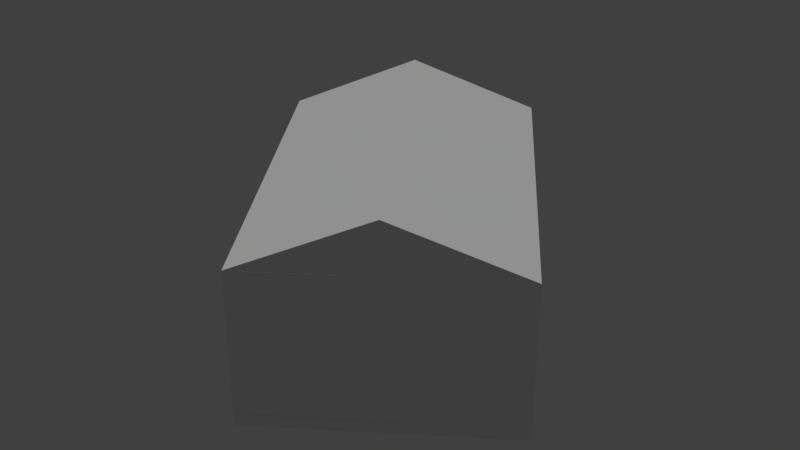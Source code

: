 # Source: tent.blend  (saved by Blender 2.79.7; exported with 4.5.12 LTS)
import bpy
from mathutils import Matrix  # noqa: F401  (used for matrix-valued properties, if any)

bpy.ops.wm.read_factory_settings(use_empty=True)
scene = bpy.context.scene
scene.name = 'Scene'

# ---- collections
col_collection_1 = bpy.data.collections.new('Collection 1'); scene.collection.children.link(col_collection_1)

# ---- materials (node trees are filled in below, after node groups)
mat_dirtfloor = bpy.data.materials.new('DIRTFLOOR')
mat_dirtfloor.alpha_threshold = 0.0
mat_dirtfloor.use_transparent_shadow = False
mat_dirtfloor.roughness = 0.5
mat_dirtfloor.specular_intensity = 0.0
mat_greencamo = bpy.data.materials.new('GREENCAMO')
mat_greencamo.alpha_threshold = 0.0
mat_greencamo.use_transparent_shadow = False
mat_greencamo.roughness = 0.5
mat_greencamo.specular_intensity = 0.0

# ---- material node trees

# ---- world
world_world = bpy.data.worlds.new('World'); scene.world = world_world
world_world.color = (0.05088, 0.05088, 0.05088)
world_world.use_sun_shadow = False
world_world.sun_shadow_jitter_overblur = 0.0

# ---- lights
light_hemi = bpy.data.lights.new('Hemi', 'SUN')
light_hemi.transmission_factor = 0.0
light_hemi.angle = 0.1993
light_hemi.energy = 1.0
light_hemi.shadow_buffer_clip_start = 0.5
light_hemi.shadow_soft_size = 0.1
light_hemi.shadow_cascade_max_distance = 1000.0

# ---- meshes
me_cube_002 = bpy.data.meshes.new('Cube.002')
me_cube_002.from_pydata([], [], [])
me_cube_002.use_remesh_preserve_volume = False
me_cube_002.use_remesh_preserve_attributes = False
me_cube_002.use_mirror_vertex_groups = False
me_cube_002.update()
me_tentmesh_007 = bpy.data.meshes.new('tentMesh.007')
me_tentmesh_007.from_pydata([(14.39, -6.571, 1.005), (1.283, -15.75, 1.005), (1.283, -15.75, 12.01), (2.43, -17.39, 1.005), (2.43, -17.39, 12.01), (14.39, -6.571, 12.01), (15.54, -8.209, 1.005), (15.54, -8.209, 12.01)], [], [(2, 5, 0), (1, 2, 0), (7, 5, 2), (7, 2, 4), (4, 2, 1), (4, 1, 3), (1, 0, 6), (1, 6, 3), (0, 5, 7), (0, 7, 6), (6, 7, 4), (6, 4, 3)])
_uv = me_tentmesh_007.uv_layers.new(name='tent-UV0')
_uv.uv.foreach_set('vector', [1.0, 0.3125, 0.0, 0.3125, 0.0, 1.0, 1.0, 1.0, 1.0, 0.3125, 0.0, 1.0, 0.0, 0.0, 0.0, 0.3125, 1.0, 0.3125, 0.0, 0.0, 1.0, 0.3125, -1.75, 0.25, -1.75, 0.25, 1.0, 0.3125, 1.0, 1.0, -1.75, 0.25, 1.0, 1.0, -1.75, 0.9375, 1.0, 1.0, 0.0, 1.0, 0.0, 0.0, 1.0, 1.0, 0.0, 0.0, -1.75, 0.9375, 0.0, 1.0, 0.0, 0.3125, 0.0, 0.0, 0.0, 1.0, 0.0, 0.0, -0.75, 0.9375, -0.75, 0.9375, -0.75, 0.25, -1.75, 0.25, -0.75, 0.9375, -1.75, 0.25, -1.75, 0.9375])
me_tentmesh_007.use_remesh_preserve_volume = False
me_tentmesh_007.use_remesh_preserve_attributes = False
me_tentmesh_007.use_mirror_vertex_groups = False
me_tentmesh_007.update()
me_tentmesh_006 = bpy.data.meshes.new('tentMesh.006')
me_tentmesh_006.from_pydata([(-16.42, 6.041, 1.005), (0.7921, -18.53, 1.005), (-14.78, 7.188, 1.005), (-16.42, 6.041, 12.01), (-14.78, 7.188, 12.01), (2.43, -17.39, 1.005), (2.43, -17.39, 12.01), (0.7919, -18.53, 12.01)], [], [(7, 3, 0), (1, 7, 0), (2, 3, 4), (7, 1, 5), (3, 7, 6), (3, 6, 4), (7, 5, 6), (6, 5, 2), (6, 2, 4), (5, 1, 0), (2, 0, 3), (5, 0, 2)])
_uv = me_tentmesh_006.uv_layers.new(name='tent-UV0')
_uv.uv.foreach_set('vector', [1.875, 0.3125, 0.0, 0.3125, 0.0, 1.0, 1.875, 1.0, 1.875, 0.3125, 0.0, 1.0, 1.75, 0.9375, 1.875, 0.25, 1.75, 0.25, 1.875, 0.3125, 1.875, 1.0, -1.75, 0.9375, 0.0, 0.3125, 1.875, 0.3125, -1.75, 0.25, 0.0, 0.3125, -1.75, 0.25, 1.75, 0.25, 1.875, 0.3125, -1.75, 0.9375, -1.75, 0.25, -1.75, 0.25, -1.75, 0.9375, 0.0, 0.0, -1.75, 0.25, 0.0, 0.0, 1.75, 0.25, -1.75, 0.9375, -1.875, 0.9375, 0.0, 1.0, 1.75, 0.9375, 1.875, 0.9375, 0.0, 0.3125, -1.75, 0.9375, 0.0, 1.0, 1.75, 0.9375])
me_tentmesh_006.use_remesh_preserve_volume = False
me_tentmesh_006.use_remesh_preserve_attributes = False
me_tentmesh_006.use_mirror_vertex_groups = False
me_tentmesh_006.update()
me_tentmesh_005 = bpy.data.meshes.new('tentMesh.005')
me_tentmesh_005.from_pydata([(17.18, -7.062, 1.005), (-0.0322, 17.51, 1.005), (-1.67, 16.37, 1.005), (-0.0322, 17.51, 12.01), (17.18, -7.062, 12.01), (-1.67, 16.37, 12.01), (15.54, -8.209, 1.005), (15.54, -8.209, 12.01)], [], [(0, 6, 2), (1, 2, 5), (0, 2, 1), (1, 5, 3), (2, 6, 7), (2, 7, 5), (5, 7, 4), (5, 4, 3), (7, 6, 0), (7, 0, 4), (4, 0, 1), (4, 1, 3)])
_uv = me_tentmesh_005.uv_layers.new(name='tent-UV0')
_uv.uv.foreach_set('vector', [-0.625, 0.9375, -0.75, 0.9375, 0.0, 0.0, 0.625, 0.9375, 0.75, 0.9375, 0.75, 0.25, -0.625, 0.9375, 0.0, 0.0, 0.625, 0.9375, 0.625, 0.9375, 0.75, 0.25, 0.625, 0.25, 0.0, 0.0, -0.75, 0.9375, -0.75, 0.25, 0.0, 0.0, -0.75, 0.25, 0.75, 0.25, 0.75, 0.25, -0.75, 0.25, -0.625, 0.25, 0.75, 0.25, -0.625, 0.25, 1.875, 0.3125, -0.75, 0.25, -0.75, 0.9375, -0.625, 0.9375, -0.75, 0.25, -0.625, 0.9375, 0.0, 0.3125, 0.0, 0.3125, 0.0, 1.0, 1.875, 1.0, 0.0, 0.3125, 1.875, 1.0, 1.875, 0.3125])
me_tentmesh_005.use_remesh_preserve_volume = False
me_tentmesh_005.use_remesh_preserve_attributes = False
me_tentmesh_005.use_mirror_vertex_groups = False
me_tentmesh_005.update()
me_tentmesh_004 = bpy.data.meshes.new('tentMesh.004')
me_tentmesh_004.from_pydata([(-14.78, 7.188, 1.005), (-13.63, 5.55, 12.01), (-13.63, 5.55, 1.005), (-14.78, 7.188, 12.01), (-8.224, 11.78, 12.01), (-7.077, 10.14, 12.01)], [], [(1, 2, 5), (0, 3, 4), (2, 3, 0), (3, 1, 5), (3, 5, 4), (5, 2, 0), (5, 0, 4), (2, 1, 3)])
_uv = me_tentmesh_004.uv_layers.new(name='tent-UV0')
_uv.uv.foreach_set('vector', [0.0, 1.0, 0.6875, 1.0, 0.0, 0.875, 1.75, 0.9375, 1.75, 0.25, 1.25, 0.25, 0.0, 1.0, 1.75, 0.25, 1.75, 0.9375, 0.0, 0.0, 0.0, 1.0, 0.0, 0.875, 0.0, 0.0, 0.0, 0.875, 0.25, 0.3012, 0.0, 0.875, 0.6875, 1.0, 0.25, 1.0, 0.0, 0.875, 0.25, 1.0, 1.25, 0.25, 0.6875, 1.0, 0.0, 1.0, 0.0, 0.0])
me_tentmesh_004.use_remesh_preserve_volume = False
me_tentmesh_004.use_remesh_preserve_attributes = False
me_tentmesh_004.use_mirror_vertex_groups = False
me_tentmesh_004.update()
me_tentmesh_003 = bpy.data.meshes.new('tentMesh.003')
me_tentmesh_003.from_pydata([(-1.67, 16.37, 1.005), (-0.5233, 14.73, 1.005), (-0.5233, 14.73, 12.01), (-1.67, 16.37, 12.01), (-7.077, 10.14, 12.01), (-8.224, 11.78, 12.01)], [], [(3, 0, 5), (1, 2, 4), (2, 0, 3), (1, 4, 5), (1, 5, 0), (5, 4, 2), (5, 2, 3), (2, 1, 0)])
_uv = me_tentmesh_003.uv_layers.new(name='tent-UV0')
_uv.uv.foreach_set('vector', [0.75, 0.25, 0.75, 0.9375, 1.25, 0.25, 0.0, 1.0, 0.6875, 1.0, 0.6875, 0.5625, 0.0, 0.0, 0.75, 0.9375, 0.75, 0.25, 0.0, 1.0, 0.6875, 0.5625, 0.0, 0.1851, 0.0, 1.0, 0.0, 0.1851, 0.75, 0.9375, 0.0, 0.1851, 0.4375, 0.1851, 0.6875, 1.0, 0.0, 0.1851, 0.6875, 1.0, 0.75, 0.25, 0.6875, 1.0, 0.0, 1.0, 0.0, 1.0])
me_tentmesh_003.use_remesh_preserve_volume = False
me_tentmesh_003.use_remesh_preserve_attributes = False
me_tentmesh_003.use_mirror_vertex_groups = False
me_tentmesh_003.update()
me_tentmesh_002 = bpy.data.meshes.new('tentMesh.002')
me_tentmesh_002.from_pydata([(-16.42, 6.041, 12.01), (-0.0322, 17.51, 12.01), (17.18, -7.062, 12.01), (0.7919, -18.53, 12.01), (8.983, -12.8, 16.01), (-8.224, 11.78, 16.01)], [], [(2, 4, 3), (4, 5, 3), (2, 1, 5), (5, 0, 3), (2, 5, 4), (0, 1, 2), (1, 0, 5), (0, 2, 3)])
_uv = me_tentmesh_002.uv_layers.new(name='tent-UV0')
_uv.uv.foreach_set('vector', [0.0, 0.0, -1.25, 0.0, -1.875, 0.25, -1.25, 2.25, -1.25, 0.375, -1.875, 0.25, -0.625, 2.25, -0.625, 0.375, 0.0, 0.0, 1.25, 0.0, 1.875, 0.25, -1.875, 2.25, -0.625, 2.25, 0.0, 0.0, -1.25, 2.25, 0.0, 0.0, -0.625, 0.375, -0.625, 2.25, -0.625, 0.375, 0.0, 0.0, 1.25, 0.0, 0.0, 0.0, -0.625, 2.25, -1.875, 0.25])
me_tentmesh_002.use_remesh_preserve_volume = False
me_tentmesh_002.use_remesh_preserve_attributes = False
me_tentmesh_002.use_mirror_vertex_groups = False
me_tentmesh_002.update()
me_tentmesh_001 = bpy.data.meshes.new('tentMesh.001')
me_tentmesh_001.from_pydata([(17.18, -7.062, 0.005334), (17.18, -7.062, 1.005), (-0.0322, 17.51, 0.005334), (-0.0322, 17.51, 1.005), (-16.42, 6.041, 0.005334), (-16.42, 6.041, 1.005), (0.7921, -18.53, 0.005334), (0.7921, -18.53, 1.005)], [], [(7, 5, 4), (6, 7, 4), (5, 3, 2), (4, 5, 2), (4, 2, 0), (6, 4, 0), (1, 5, 7), (2, 3, 1), (0, 1, 7), (2, 1, 0), (0, 7, 6), (1, 3, 5)])
_uv = me_tentmesh_001.uv_layers.new(name='tent-UV0')
_uv.uv.foreach_set('vector', [1.875, 0.9375, 0.0, 0.9375, 0.0, 1.0, 1.875, 1.0, 1.875, 0.9375, 0.0, 1.0, 1.25, 0.9375, 0.0, 0.9375, 0.0, 1.0, 1.25, 1.0, 1.25, 0.9375, 0.0, 1.0, 1.25, -0.875, 0.0, -0.875, 0.0, 1.0, 1.25, 1.0, 1.25, -0.875, 0.0, 1.0, 1.25, 0.9375, 0.0, 0.9375, 1.875, 0.9375, 1.875, 1.0, 1.875, 0.9375, 0.0, 0.9375, 0.0, 1.0, 0.0, 0.9375, 0.0, 0.9375, 1.875, 1.0, 0.0, 0.9375, 0.0, 1.0, 0.0, 1.0, 0.0, 0.9375, 1.875, 1.0, 0.0, 0.9375, 1.875, 0.9375, 1.25, 0.9375])
me_tentmesh_001.use_remesh_preserve_volume = False
me_tentmesh_001.use_remesh_preserve_attributes = False
me_tentmesh_001.use_mirror_vertex_groups = False
me_tentmesh_001.update()
me_tentmesh = bpy.data.meshes.new('tentMesh')
me_tentmesh.from_pydata([(8.588, -3.531, 0.002667), (8.588, -3.531, 0.5027), (-0.0161, 8.756, 0.002667), (-0.0161, 8.756, 0.5027), (-8.208, 3.02, 0.002667), (-8.208, 3.02, 0.5027), (0.396, -9.267, 0.002667), (0.396, -9.267, 0.5027), (7.195, -3.286, 0.5027), (0.6416, -7.874, 0.5027), (-0.8352, 8.183, 0.5027), (-7.388, 3.594, 0.5027), (0.6416, -7.874, 6.003), (-6.815, 2.775, 6.003), (-6.815, 2.775, 0.5027), (-8.208, 3.02, 6.003), (0.396, -9.267, 6.003), (-7.388, 3.594, 6.003), (1.215, -8.693, 0.5027), (1.215, -8.693, 6.003), (-0.0161, 8.756, 6.003), (8.588, -3.531, 6.003), (-0.2617, 7.363, 0.5027), (7.195, -3.286, 6.003), (-0.2617, 7.363, 6.003), (-0.8352, 8.183, 6.003), (7.768, -4.105, 0.5027), (7.768, -4.105, 6.003), (-3.538, 5.069, 6.003), (3.918, -5.58, 6.003), (4.492, -6.399, 8.003), (4.492, -6.399, 6.003), (-4.112, 5.888, 8.003), (-4.112, 5.888, 6.003), (0.3959, -9.267, 6.003), (4.492, -6.399, 8.003), (4.492, -6.399, 6.003), (-8.208, 3.02, 6.003), (-4.112, 5.888, 6.003), (-4.112, 5.888, 8.003), (3.918, -5.58, 6.003), (-3.538, 5.069, 6.003), (-6.815, 2.775, 6.003), (-7.389, 3.594, 6.003)], [], [(3, 1, 0), (2, 3, 0), (7, 5, 4), (6, 7, 4), (5, 3, 2), (4, 5, 2), (6, 0, 1), (7, 6, 1), (11, 9, 8), (10, 11, 8), (4, 2, 0), (6, 4, 0), (14, 13, 12), (9, 14, 12), (16, 15, 5), (7, 16, 5), (17, 11, 5), (15, 17, 5), (19, 16, 7), (18, 19, 7), (1, 3, 20), (21, 1, 20), (24, 22, 8), (23, 24, 8), (20, 3, 10), (25, 20, 10), (21, 27, 26), (1, 21, 26), (12, 23, 8), (9, 12, 8), (18, 26, 27), (19, 18, 27), (23, 29, 28), (24, 23, 28), (31, 21, 30), (20, 33, 32), (32, 30, 21), (20, 32, 21), (36, 35, 34), (39, 38, 37), (41, 40, 12), (13, 41, 12), (37, 34, 35), (39, 37, 35), (42, 14, 41), (11, 43, 38), (14, 11, 38), (41, 14, 38), (25, 10, 33), (22, 24, 28), (10, 22, 28), (33, 10, 28)])
me_tentmesh.polygons.foreach_set('material_index', [0, 0, 0, 0, 0, 0, 0, 0, 0, 0, 0, 0, 1, 1, 1, 1, 1, 1, 1, 1, 1, 1, 1, 1, 1, 1, 1, 1, 1, 1, 1, 1, 1, 1, 1, 1, 1, 1, 1, 1, 1, 1, 1, 1, 1, 1, 1, 1, 1, 1, 1, 1])
_uv = me_tentmesh.uv_layers.new(name='tent-UV0')
_uv.uv.foreach_set('vector', [1.875, 0.9375, 0.0, 0.9375, 0.0, 1.0, 1.875, 1.0, 1.875, 0.9375, 0.0, 1.0, 1.875, 0.9375, 0.0, 0.9375, 0.0, 1.0, 1.875, 1.0, 1.875, 0.9375, 0.0, 1.0, 1.25, 0.9375, 0.0, 0.9375, 0.0, 1.0, 1.25, 1.0, 1.25, 0.9375, 0.0, 1.0, 0.0, 1.0, 1.25, 1.0, 1.25, 0.9375, 0.0, 0.9375, 0.0, 1.0, 1.25, 0.9375, 0.125, -0.875, 0.125, 0.875, 1.125, 0.875, 1.125, -0.875, 0.125, -0.875, 1.125, 0.875, 1.25, -0.875, 0.0, -0.875, 0.0, 1.0, 1.25, 1.0, 1.25, -0.875, 0.0, 1.0, 1.75, 1.0, 1.75, 0.3125, 0.125, 0.3125, 0.125, 1.0, 1.75, 1.0, 0.125, 0.3125, 1.875, 0.3125, 0.0, 0.3125, 0.0, 1.0, 1.875, 1.0, 1.875, 0.3125, 0.0, 1.0, 1.75, 0.25, 1.75, 0.9375, 1.875, 0.9375, 1.875, 0.25, 1.75, 0.25, 1.875, 0.9375, -1.75, 0.25, -1.875, 0.25, -1.875, 0.9375, -1.75, 0.9375, -1.75, 0.25, -1.875, 0.9375, 0.0, 1.0, 1.875, 1.0, 1.875, 0.3125, 0.0, 0.3125, 0.0, 1.0, 1.875, 0.3125, 0.125, 0.3125, 0.125, 1.0, 1.75, 1.0, 1.75, 0.3125, 0.125, 0.3125, 1.75, 1.0, 0.625, 0.25, 0.625, 0.9375, 0.75, 0.9375, 0.75, 0.25, 0.625, 0.25, 0.75, 0.9375, -0.625, 0.25, -0.75, 0.25, -0.75, 0.9375, -0.625, 0.9375, -0.625, 0.25, -0.75, 0.9375, 1.0, 0.3125, 0.0, 0.3125, 0.0, 1.0, 1.0, 1.0, 1.0, 0.3125, 0.0, 1.0, -1.75, 0.9375, -0.75, 0.9375, -0.75, 0.25, -1.75, 0.25, -1.75, 0.9375, -0.75, 0.25, 0.75, 2.125, 1.25, 2.125, 1.25, 0.5, 0.75, 0.5, 0.75, 2.125, 1.25, 0.5, -1.25, 0.25, -0.625, 0.25, -1.25, 0.0, 0.625, 0.25, 1.25, 0.25, 1.25, 0.0, -1.25, 0.375, -1.25, 2.25, -0.625, 2.25, -0.625, 0.375, -1.25, 0.375, -0.625, 2.25, -1.25, 0.25, -1.25, 0.0, -1.875, 0.25, 1.25, 0.0, 1.25, 0.25, 1.875, 0.25, 1.25, 0.5, 1.25, 2.125, 1.75, 2.125, 1.75, 0.5, 1.25, 0.5, 1.75, 2.125, -1.875, 0.375, -1.875, 2.25, -1.25, 2.25, -1.25, 0.375, -1.875, 0.375, -1.25, 2.25, 0.0, 1.0, 0.6875, 1.0, 0.0, 0.875, 1.75, 0.9375, 1.75, 0.25, 1.25, 0.25, 0.0, 1.0, 0.25, 1.0, 0.25, 0.3012, 0.0, 0.3012, 0.0, 1.0, 0.25, 0.3012, 0.75, 0.25, 0.75, 0.9375, 1.25, 0.25, 0.0, 1.0, 0.6875, 1.0, 0.6875, 0.5625, 0.0, 1.0, 0.4375, 1.0, 0.4375, 0.1851, 0.0, 0.1851, 0.0, 1.0, 0.4375, 0.1851])
me_tentmesh.materials.append(mat_dirtfloor)
me_tentmesh.materials.append(mat_greencamo)
me_tentmesh.use_remesh_preserve_volume = False
me_tentmesh.use_remesh_preserve_attributes = False
me_tentmesh.use_mirror_vertex_groups = False
me_tentmesh.update()

# ---- objects
ob_fakedetail32 = bpy.data.objects.new('fakedetail32', me_cube_002)
ob_col_1_006 = bpy.data.objects.new('col-1.006', me_tentmesh_007)
ob_col_1_005 = bpy.data.objects.new('col-1.005', me_tentmesh_006)
ob_col_1_004 = bpy.data.objects.new('col-1.004', me_tentmesh_005)
ob_col_1_003 = bpy.data.objects.new('col-1.003', me_tentmesh_004)
ob_col_1 = bpy.data.objects.new('col-1', me_tentmesh_003)
ob_col_1_002 = bpy.data.objects.new('col-1.002', me_tentmesh_002)
ob_col_1_001 = bpy.data.objects.new('col-1.001', me_tentmesh_001)
ob_hemi = bpy.data.objects.new('Hemi', light_hemi)
ob_tent = bpy.data.objects.new('tent', me_tentmesh)

# ---- transforms, parenting, visibility, modifiers, constraints
ob_fakedetail32.location = (0.0, 0.0, 0.0)
ob_fakedetail32.lineart.crease_threshold = 0.0
ob_col_1_006.location = (0.0, 0.0, 0.0)
ob_col_1_006.lineart.crease_threshold = 0.0
ob_col_1_005.location = (0.0, 0.0, 0.0)
ob_col_1_005.lineart.crease_threshold = 0.0
ob_col_1_004.location = (0.0, 0.0, 0.0)
ob_col_1_004.lineart.crease_threshold = 0.0
ob_col_1_003.location = (0.0, 0.0, 0.0)
ob_col_1_003.lineart.crease_threshold = 0.0
ob_col_1.location = (0.0, 0.0, 0.0)
ob_col_1.lineart.crease_threshold = 0.0
ob_col_1_002.location = (0.0, 0.0, 0.0)
ob_col_1_002.lineart.crease_threshold = 0.0
ob_col_1_001.location = (0.0, 0.0, 0.0)
ob_col_1_001.lineart.crease_threshold = 0.0
ob_hemi.location = (0.0, 0.0, 0.0)
ob_hemi.lineart.crease_threshold = 0.0
ob_tent.location = (0.0, 0.0, 0.0)
ob_tent.lineart.crease_threshold = 0.0

# ---- collection membership
col_collection_1.objects.link(ob_fakedetail32)
col_collection_1.objects.link(ob_col_1_006)
col_collection_1.objects.link(ob_col_1_005)
col_collection_1.objects.link(ob_col_1_004)
col_collection_1.objects.link(ob_col_1_003)
col_collection_1.objects.link(ob_col_1)
col_collection_1.objects.link(ob_col_1_002)
col_collection_1.objects.link(ob_col_1_001)
col_collection_1.objects.link(ob_hemi)
col_collection_1.objects.link(ob_tent)

# ---- scene / render settings (as saved in the file)
scene.frame_start = 1; scene.frame_end = 250; scene.frame_set(1)
scene.render.engine = 'BLENDER_EEVEE_NEXT'
scene.render.resolution_percentage = 50
scene.render.dither_intensity = 0.0
scene.cycles.use_denoising = False
scene.cycles.samples = 128
scene.cycles.sampling_pattern = 'TABULATED_SOBOL'
scene.cycles.use_adaptive_sampling = False
scene.cycles.use_light_tree = False
scene.view_settings.view_transform = 'Standard'
bpy.context.view_layer.update()

# ---- added for rendering (the .blend has no active camera): camera
cam_auto = bpy.data.cameras.new('AutoCamera')
cam_auto.lens = 50.0
cam_auto.sensor_width = 36.0
cam_auto.clip_end = 1000.0
ob_auto_camera = bpy.data.objects.new('AutoCamera', cam_auto)
scene.collection.objects.link(ob_auto_camera)
ob_auto_camera.location = (48.3117, -58.029, 46.348)
ob_auto_camera.rotation_euler = (1.09748, -7.21219e-08, 0.694738)
scene.camera = ob_auto_camera
bpy.context.view_layer.update()
